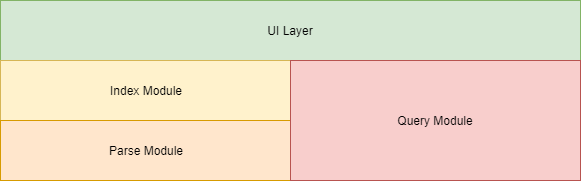

The diagram above was exported from draw.io. Its source (the exported page's mxGraphModel, read from the mxfile embedded in the PNG):
<mxGraphModel dx="1072" dy="792" grid="1" gridSize="10" guides="1" tooltips="1" connect="1" arrows="1" fold="1" page="1" pageScale="1" pageWidth="850" pageHeight="1100" math="0" shadow="0">
  <root>
    <mxCell id="0" />
    <mxCell id="1" parent="0" />
    <mxCell id="nj4JYEFel2zpGlwSnwmq-1" value="UI Layer" style="rounded=0;whiteSpace=wrap;html=1;fillColor=#d5e8d4;strokeColor=#82b366;" vertex="1" parent="1">
      <mxGeometry x="140" y="200" width="580" height="60" as="geometry" />
    </mxCell>
    <mxCell id="nj4JYEFel2zpGlwSnwmq-2" value="Index Module" style="rounded=0;whiteSpace=wrap;html=1;fillColor=#fff2cc;strokeColor=#d6b656;" vertex="1" parent="1">
      <mxGeometry x="140" y="260" width="290" height="60" as="geometry" />
    </mxCell>
    <mxCell id="nj4JYEFel2zpGlwSnwmq-3" value="Parse Module" style="rounded=0;whiteSpace=wrap;html=1;fillColor=#ffe6cc;strokeColor=#d79b00;" vertex="1" parent="1">
      <mxGeometry x="140" y="320" width="290" height="60" as="geometry" />
    </mxCell>
    <mxCell id="nj4JYEFel2zpGlwSnwmq-4" value="Query Module" style="rounded=0;whiteSpace=wrap;html=1;fillColor=#f8cecc;strokeColor=#b85450;" vertex="1" parent="1">
      <mxGeometry x="430" y="260" width="290" height="120" as="geometry" />
    </mxCell>
  </root>
</mxGraphModel>